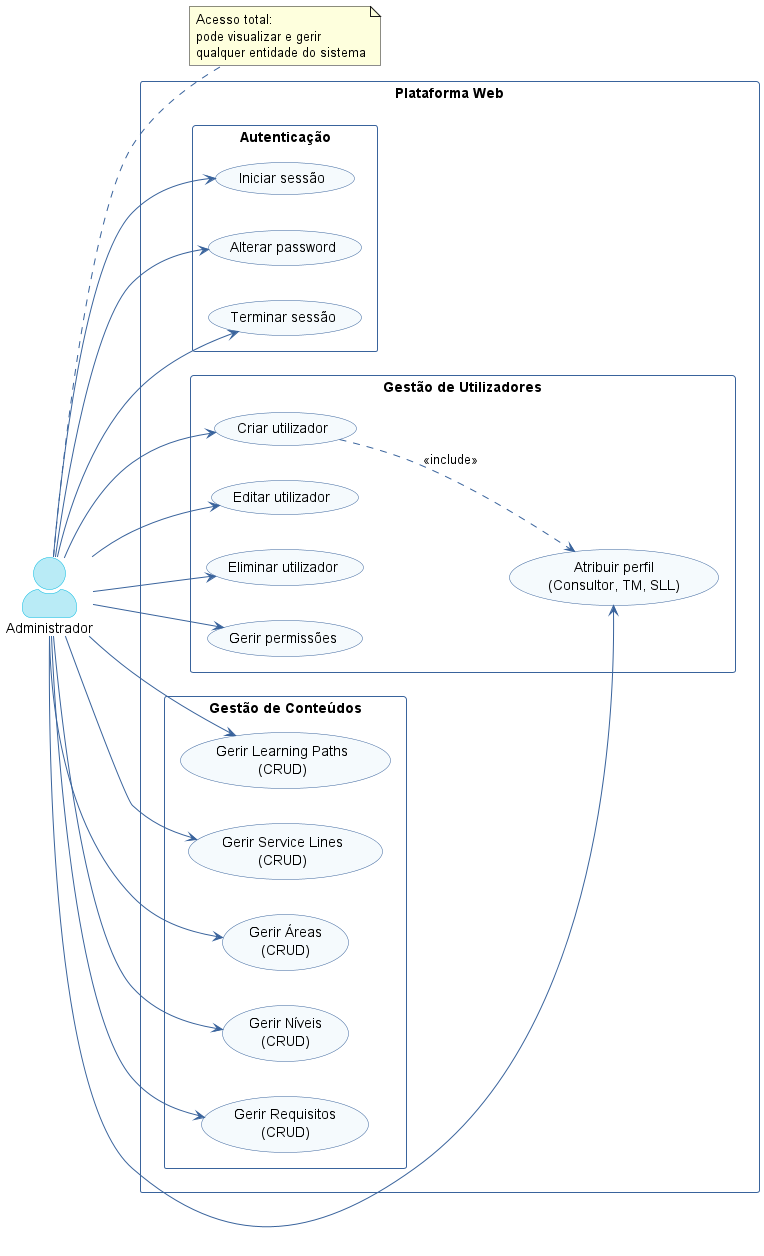

The diagram above was rendered by PlantUML. Its source (embedded in the PNG):
@startuml use-case-admin-1
left to right direction
skinparam actorStyle awesome
skinparam packageStyle rectangle
skinparam usecaseBackgroundColor #F5FAFD
skinparam usecaseBorderColor #39639C
skinparam actorBackgroundColor #B9EBF6
skinparam actorBorderColor #00B8E0
skinparam arrowColor #39639C
skinparam packageBorderColor #39639C
skinparam packageFontColor #39639C
skinparam defaultFontName Inter

actor "Administrador" as ADM

rectangle "Plataforma Web" {

  package "Autenticação" {
    usecase "Iniciar sessão" as UC1
    usecase "Alterar password" as UC2
    usecase "Terminar sessão" as UC3
  }

  package "Gestão de Utilizadores" {
    usecase "Criar utilizador" as UC10
    usecase "Editar utilizador" as UC11
    usecase "Eliminar utilizador" as UC12
    usecase "Atribuir perfil\n(Consultor, TM, SLL)" as UC13
    usecase "Gerir permissões" as UC14
  }

  package "Gestão de Conteúdos" {
    usecase "Gerir Learning Paths\n(CRUD)" as UC20
    usecase "Gerir Service Lines\n(CRUD)" as UC21
    usecase "Gerir Áreas\n(CRUD)" as UC22
    usecase "Gerir Níveis\n(CRUD)" as UC23
    usecase "Gerir Requisitos\n(CRUD)" as UC24
  }
}

ADM --> UC1
ADM --> UC2
ADM --> UC3

ADM --> UC10
ADM --> UC11
ADM --> UC12
ADM --> UC13
ADM --> UC14

ADM --> UC20
ADM --> UC21
ADM --> UC22
ADM --> UC23
ADM --> UC24

UC10 ..> UC13 : <<include>>

note right of ADM
  Acesso total:
  pode visualizar e gerir
  qualquer entidade do sistema
end note

@enduml